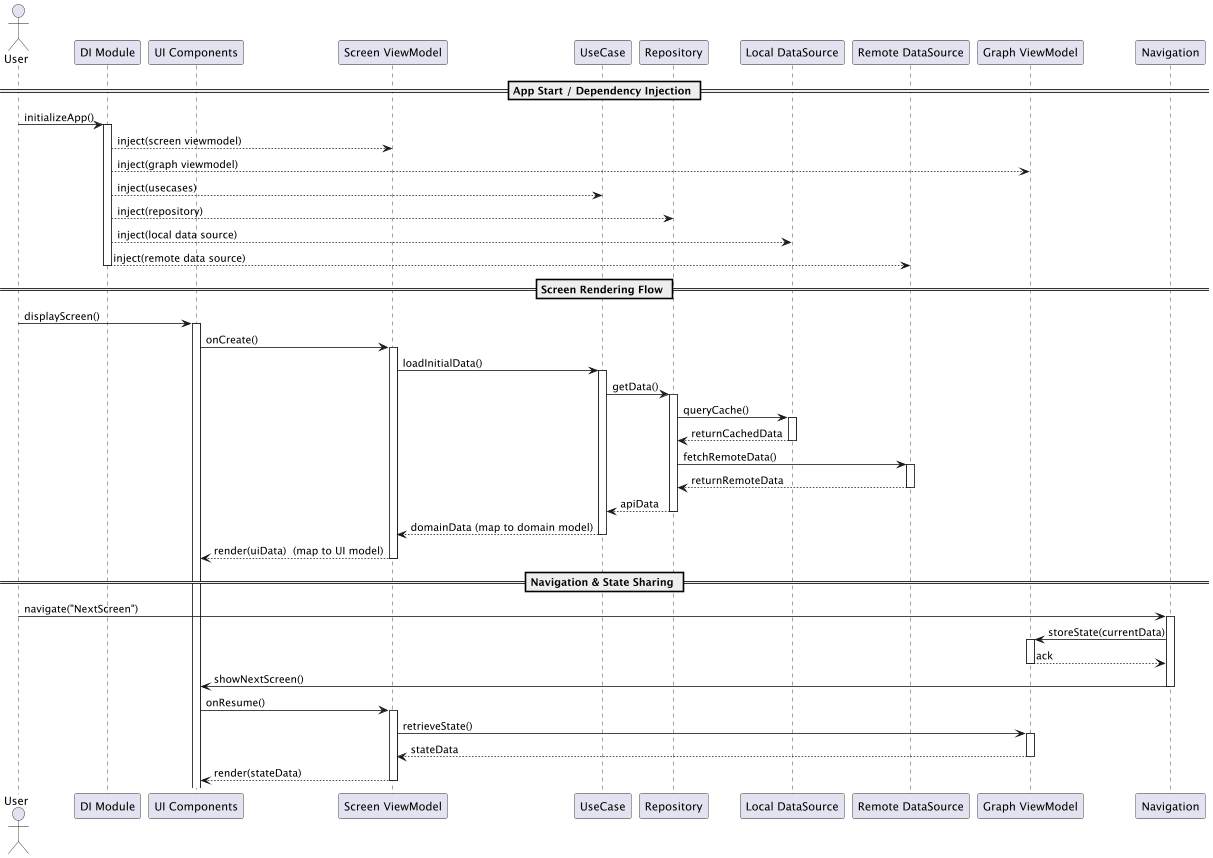

The diagram above was rendered by PlantUML. Its source (embedded in the PNG):
@startuml
' ─── Runtime Sequence for Feature Module ───
scale 0.8

actor "User" as User

participant "DI Module"           as DI
participant "UI Components"       as UI
participant "Screen ViewModel"    as SVM
participant "UseCase"             as UC
participant "Repository"          as REP
participant "Local DataSource"    as LDS
participant "Remote DataSource"   as RDS
participant "Graph ViewModel"     as GVM
participant "Navigation"          as NAV

== App Start / Dependency Injection ==
User -> DI: initializeApp()
activate DI
DI --> SVM: inject(screen viewmodel)
DI --> GVM: inject(graph viewmodel)
DI --> UC : inject(usecases)
DI --> REP: inject(repository)
DI --> LDS: inject(local data source)
DI --> RDS: inject(remote data source)
deactivate DI

== Screen Rendering Flow ==
User -> UI: displayScreen()
activate UI
UI -> SVM: onCreate()
activate SVM
SVM -> UC: loadInitialData()
activate UC
UC -> REP: getData()
activate REP
REP -> LDS: queryCache()
activate LDS
LDS --> REP: returnCachedData
deactivate LDS
REP -> RDS: fetchRemoteData()
activate RDS
RDS --> REP: returnRemoteData
deactivate RDS
REP --> UC: apiData
deactivate REP
UC --> SVM: domainData (map to domain model)
deactivate UC
SVM --> UI: render(uiData)  (map to UI model)
deactivate SVM

== Navigation & State Sharing ==
User -> NAV: navigate("NextScreen")
activate NAV
NAV -> GVM: storeState(currentData)
activate GVM
GVM --> NAV: ack
deactivate GVM
NAV -> UI: showNextScreen()
deactivate NAV
UI -> SVM: onResume()
activate SVM
SVM -> GVM: retrieveState()
activate GVM
GVM --> SVM: stateData
deactivate GVM
SVM --> UI: render(stateData)
deactivate SVM

@enduml